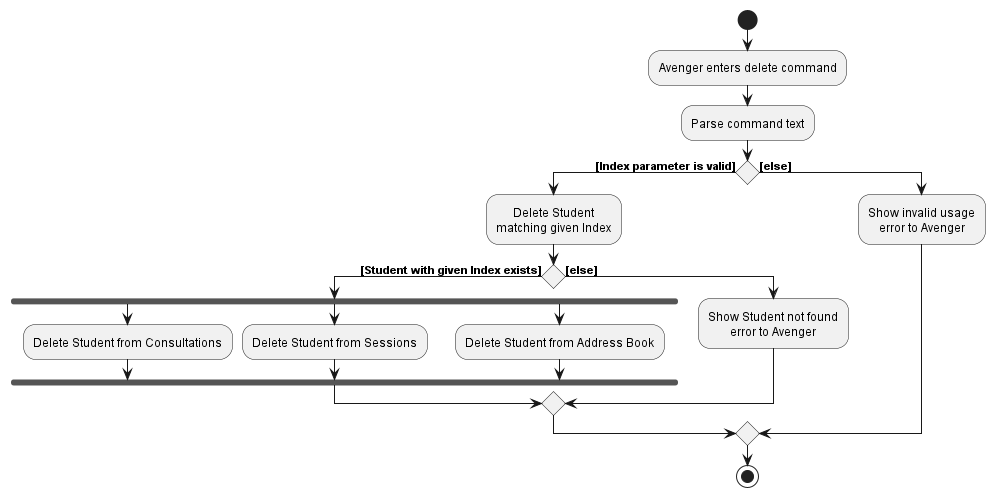

The diagram above was rendered by PlantUML. Its source (embedded in the PNG):
@startuml
!include style.puml
start
:Avenger enters delete command;
:Parse command text;
if () then ([Index parameter is valid])
:Delete Student
matching given Index;
if () then ([Student with given Index exists])
fork
    :Delete Student from Consultations;
fork again
    :Delete Student from Sessions;
fork again
    :Delete Student from Address Book;
end fork
else ([else])
:Show Student not found
error to Avenger;
endif
else ([else])
:Show invalid usage
error to Avenger;
endif
stop
@enduml